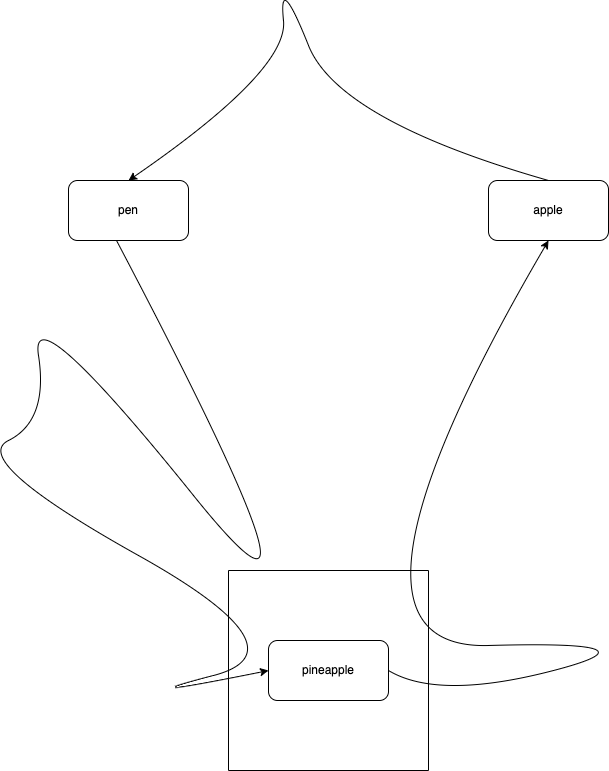

The diagram above was exported from draw.io. Its source (the exported page's mxGraphModel, read from the mxfile embedded in the PNG):
<mxGraphModel dx="2508" dy="1682" grid="1" gridSize="10" guides="1" tooltips="1" connect="1" arrows="1" fold="1" page="1" pageScale="1" pageWidth="827" pageHeight="1169" background="#ffffff" math="0" shadow="0">
  <root>
    <mxCell id="0" />
    <mxCell id="1" parent="0" />
    <mxCell id="1E9xpO0VLdzJc3c8VwQY-3" value="pineapple" style="rounded=1;whiteSpace=wrap;html=1;" vertex="1" parent="1">
      <mxGeometry x="350" y="820" width="120" height="60" as="geometry" />
    </mxCell>
    <mxCell id="1E9xpO0VLdzJc3c8VwQY-4" value="apple" style="rounded=1;whiteSpace=wrap;html=1;" vertex="1" parent="1">
      <mxGeometry x="570" y="360" width="120" height="60" as="geometry" />
    </mxCell>
    <mxCell id="1E9xpO0VLdzJc3c8VwQY-5" value="pen" style="rounded=1;whiteSpace=wrap;html=1;" vertex="1" parent="1">
      <mxGeometry x="150" y="360" width="120" height="60" as="geometry" />
    </mxCell>
    <mxCell id="1E9xpO0VLdzJc3c8VwQY-6" value="" style="swimlane;startSize=0;" vertex="1" parent="1">
      <mxGeometry x="310" y="750" width="200" height="200" as="geometry" />
    </mxCell>
    <mxCell id="1E9xpO0VLdzJc3c8VwQY-8" value="" style="curved=1;endArrow=classic;html=1;rounded=0;exitX=0.4;exitY=1;exitDx=0;exitDy=0;exitPerimeter=0;entryX=0;entryY=0.5;entryDx=0;entryDy=0;" edge="1" parent="1" source="1E9xpO0VLdzJc3c8VwQY-5" target="1E9xpO0VLdzJc3c8VwQY-3">
      <mxGeometry width="50" height="50" relative="1" as="geometry">
        <mxPoint x="390" y="880" as="sourcePoint" />
        <mxPoint x="440" y="830" as="targetPoint" />
        <Array as="points">
          <mxPoint x="440" y="880" />
          <mxPoint x="110" y="470" />
          <mxPoint x="130" y="600" />
          <mxPoint x="50" y="640" />
          <mxPoint x="390" y="830" />
          <mxPoint x="200" y="880" />
        </Array>
      </mxGeometry>
    </mxCell>
    <mxCell id="1E9xpO0VLdzJc3c8VwQY-9" value="" style="curved=1;endArrow=classic;html=1;rounded=0;entryX=0.5;entryY=1;entryDx=0;entryDy=0;exitX=1;exitY=0.5;exitDx=0;exitDy=0;" edge="1" parent="1" source="1E9xpO0VLdzJc3c8VwQY-3" target="1E9xpO0VLdzJc3c8VwQY-4">
      <mxGeometry width="50" height="50" relative="1" as="geometry">
        <mxPoint x="390" y="880" as="sourcePoint" />
        <mxPoint x="440" y="830" as="targetPoint" />
        <Array as="points">
          <mxPoint x="520" y="880" />
          <mxPoint x="750" y="820" />
          <mxPoint x="390" y="830" />
        </Array>
      </mxGeometry>
    </mxCell>
    <mxCell id="1E9xpO0VLdzJc3c8VwQY-11" value="" style="curved=1;endArrow=classic;html=1;rounded=0;exitX=0.5;exitY=0;exitDx=0;exitDy=0;entryX=0.5;entryY=0;entryDx=0;entryDy=0;" edge="1" parent="1" source="1E9xpO0VLdzJc3c8VwQY-4" target="1E9xpO0VLdzJc3c8VwQY-5">
      <mxGeometry width="50" height="50" relative="1" as="geometry">
        <mxPoint x="370" y="300" as="sourcePoint" />
        <mxPoint x="420" y="250" as="targetPoint" />
        <Array as="points">
          <mxPoint x="420" y="300" />
          <mxPoint x="360" y="150" />
          <mxPoint x="370" y="250" />
        </Array>
      </mxGeometry>
    </mxCell>
  </root>
</mxGraphModel>